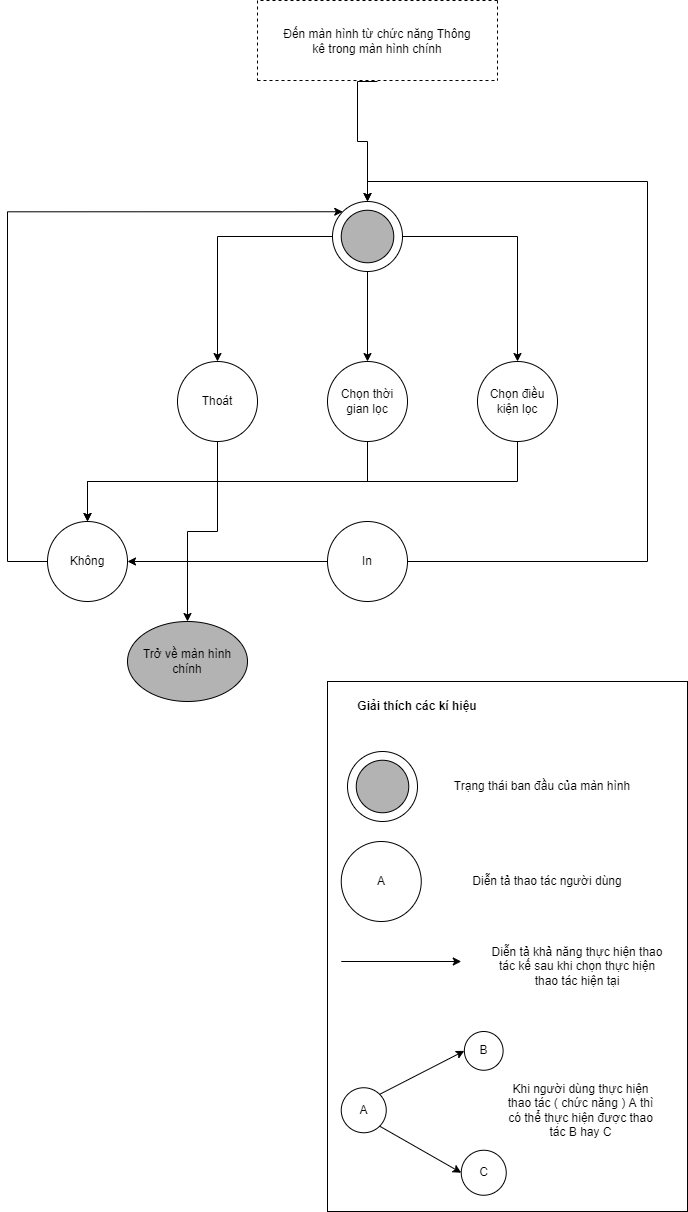

The diagram above was exported from draw.io. Its source (the exported page's mxGraphModel, read from the mxfile embedded in the PNG):
<mxGraphModel dx="1278" dy="1639" grid="1" gridSize="10" guides="1" tooltips="1" connect="1" arrows="1" fold="1" page="1" pageScale="1" pageWidth="850" pageHeight="1100" math="0" shadow="0">
  <root>
    <mxCell id="0" />
    <mxCell id="1" parent="0" />
    <mxCell id="dJeKPc4aok_GvCrYQkft-20" style="edgeStyle=orthogonalEdgeStyle;rounded=0;orthogonalLoop=1;jettySize=auto;html=1;entryX=0.5;entryY=0;entryDx=0;entryDy=0;" edge="1" parent="1" source="dJeKPc4aok_GvCrYQkft-3" target="dJeKPc4aok_GvCrYQkft-9">
      <mxGeometry relative="1" as="geometry" />
    </mxCell>
    <mxCell id="dJeKPc4aok_GvCrYQkft-21" style="edgeStyle=orthogonalEdgeStyle;rounded=0;orthogonalLoop=1;jettySize=auto;html=1;entryX=0.5;entryY=0;entryDx=0;entryDy=0;" edge="1" parent="1" source="dJeKPc4aok_GvCrYQkft-3" target="dJeKPc4aok_GvCrYQkft-8">
      <mxGeometry relative="1" as="geometry" />
    </mxCell>
    <mxCell id="dJeKPc4aok_GvCrYQkft-3" value="" style="ellipse;whiteSpace=wrap;html=1;aspect=fixed;" vertex="1" parent="1">
      <mxGeometry x="365" y="120" width="70" height="70" as="geometry" />
    </mxCell>
    <mxCell id="dJeKPc4aok_GvCrYQkft-18" style="edgeStyle=orthogonalEdgeStyle;rounded=0;orthogonalLoop=1;jettySize=auto;html=1;entryX=0.5;entryY=0;entryDx=0;entryDy=0;exitX=0;exitY=0.5;exitDx=0;exitDy=0;" edge="1" parent="1" source="dJeKPc4aok_GvCrYQkft-3" target="dJeKPc4aok_GvCrYQkft-6">
      <mxGeometry relative="1" as="geometry">
        <mxPoint x="360" y="155" as="sourcePoint" />
      </mxGeometry>
    </mxCell>
    <mxCell id="dJeKPc4aok_GvCrYQkft-4" value="" style="ellipse;whiteSpace=wrap;html=1;aspect=fixed;fillColor=#B3B3B3;" vertex="1" parent="1">
      <mxGeometry x="373.75" y="128.75" width="52.5" height="52.5" as="geometry" />
    </mxCell>
    <mxCell id="dJeKPc4aok_GvCrYQkft-19" style="edgeStyle=orthogonalEdgeStyle;rounded=0;orthogonalLoop=1;jettySize=auto;html=1;entryX=0.5;entryY=0;entryDx=0;entryDy=0;" edge="1" parent="1" source="dJeKPc4aok_GvCrYQkft-6" target="dJeKPc4aok_GvCrYQkft-16">
      <mxGeometry relative="1" as="geometry" />
    </mxCell>
    <mxCell id="dJeKPc4aok_GvCrYQkft-6" value="Thoát" style="ellipse;whiteSpace=wrap;html=1;aspect=fixed;" vertex="1" parent="1">
      <mxGeometry x="210" y="280" width="80" height="80" as="geometry" />
    </mxCell>
    <mxCell id="dJeKPc4aok_GvCrYQkft-22" style="edgeStyle=orthogonalEdgeStyle;rounded=0;orthogonalLoop=1;jettySize=auto;html=1;entryX=0.5;entryY=0;entryDx=0;entryDy=0;" edge="1" parent="1" source="dJeKPc4aok_GvCrYQkft-7" target="dJeKPc4aok_GvCrYQkft-3">
      <mxGeometry relative="1" as="geometry">
        <Array as="points">
          <mxPoint x="680" y="480" />
          <mxPoint x="680" y="100" />
          <mxPoint x="400" y="100" />
        </Array>
      </mxGeometry>
    </mxCell>
    <mxCell id="dJeKPc4aok_GvCrYQkft-24" style="edgeStyle=orthogonalEdgeStyle;rounded=0;orthogonalLoop=1;jettySize=auto;html=1;entryX=1;entryY=0.5;entryDx=0;entryDy=0;" edge="1" parent="1" source="dJeKPc4aok_GvCrYQkft-7" target="dJeKPc4aok_GvCrYQkft-17">
      <mxGeometry relative="1" as="geometry" />
    </mxCell>
    <mxCell id="dJeKPc4aok_GvCrYQkft-7" value="In" style="ellipse;whiteSpace=wrap;html=1;aspect=fixed;" vertex="1" parent="1">
      <mxGeometry x="360" y="440" width="80" height="80" as="geometry" />
    </mxCell>
    <mxCell id="dJeKPc4aok_GvCrYQkft-27" style="edgeStyle=orthogonalEdgeStyle;rounded=0;orthogonalLoop=1;jettySize=auto;html=1;entryX=0.5;entryY=0;entryDx=0;entryDy=0;" edge="1" parent="1" source="dJeKPc4aok_GvCrYQkft-8" target="dJeKPc4aok_GvCrYQkft-17">
      <mxGeometry relative="1" as="geometry">
        <Array as="points">
          <mxPoint x="400" y="400" />
          <mxPoint x="120" y="400" />
        </Array>
      </mxGeometry>
    </mxCell>
    <mxCell id="dJeKPc4aok_GvCrYQkft-8" value="Chọn thời gian lọc" style="ellipse;whiteSpace=wrap;html=1;aspect=fixed;" vertex="1" parent="1">
      <mxGeometry x="360" y="280" width="80" height="80" as="geometry" />
    </mxCell>
    <mxCell id="dJeKPc4aok_GvCrYQkft-28" style="edgeStyle=orthogonalEdgeStyle;rounded=0;orthogonalLoop=1;jettySize=auto;html=1;entryX=0.5;entryY=0;entryDx=0;entryDy=0;" edge="1" parent="1" source="dJeKPc4aok_GvCrYQkft-9" target="dJeKPc4aok_GvCrYQkft-17">
      <mxGeometry relative="1" as="geometry">
        <Array as="points">
          <mxPoint x="550" y="400" />
          <mxPoint x="120" y="400" />
        </Array>
      </mxGeometry>
    </mxCell>
    <mxCell id="dJeKPc4aok_GvCrYQkft-9" value="Chọn điều kiện lọc" style="ellipse;whiteSpace=wrap;html=1;aspect=fixed;" vertex="1" parent="1">
      <mxGeometry x="510" y="280" width="80" height="80" as="geometry" />
    </mxCell>
    <mxCell id="dJeKPc4aok_GvCrYQkft-10" value="" style="endArrow=none;dashed=1;html=1;rounded=0;" edge="1" parent="1">
      <mxGeometry width="50" height="50" relative="1" as="geometry">
        <mxPoint x="530" y="-81" as="sourcePoint" />
        <mxPoint x="290" y="-81" as="targetPoint" />
      </mxGeometry>
    </mxCell>
    <mxCell id="dJeKPc4aok_GvCrYQkft-11" value="" style="endArrow=none;dashed=1;html=1;rounded=0;" edge="1" parent="1">
      <mxGeometry width="50" height="50" relative="1" as="geometry">
        <mxPoint x="290" y="-81" as="sourcePoint" />
        <mxPoint x="290" y="-1" as="targetPoint" />
      </mxGeometry>
    </mxCell>
    <mxCell id="dJeKPc4aok_GvCrYQkft-12" value="" style="endArrow=none;dashed=1;html=1;rounded=0;" edge="1" parent="1">
      <mxGeometry width="50" height="50" relative="1" as="geometry">
        <mxPoint x="290" y="-1" as="sourcePoint" />
        <mxPoint x="530" y="-1" as="targetPoint" />
      </mxGeometry>
    </mxCell>
    <mxCell id="dJeKPc4aok_GvCrYQkft-13" value="" style="endArrow=none;dashed=1;html=1;rounded=0;" edge="1" parent="1">
      <mxGeometry width="50" height="50" relative="1" as="geometry">
        <mxPoint x="530" y="-81" as="sourcePoint" />
        <mxPoint x="530" y="-1" as="targetPoint" />
      </mxGeometry>
    </mxCell>
    <mxCell id="dJeKPc4aok_GvCrYQkft-26" style="edgeStyle=orthogonalEdgeStyle;rounded=0;orthogonalLoop=1;jettySize=auto;html=1;" edge="1" parent="1">
      <mxGeometry relative="1" as="geometry">
        <mxPoint x="400" y="120" as="targetPoint" />
        <mxPoint x="410" as="sourcePoint" />
      </mxGeometry>
    </mxCell>
    <mxCell id="dJeKPc4aok_GvCrYQkft-15" value="Đến màn hình từ chức năng Thông kê trong màn hình chính" style="text;html=1;strokeColor=none;fillColor=none;align=center;verticalAlign=middle;whiteSpace=wrap;rounded=0;" vertex="1" parent="1">
      <mxGeometry x="310" y="-61" width="200" height="41" as="geometry" />
    </mxCell>
    <mxCell id="dJeKPc4aok_GvCrYQkft-16" value="Trở về màn hình chính" style="ellipse;whiteSpace=wrap;html=1;fillColor=#B3B3B3;" vertex="1" parent="1">
      <mxGeometry x="160" y="540" width="120" height="80" as="geometry" />
    </mxCell>
    <mxCell id="dJeKPc4aok_GvCrYQkft-25" style="edgeStyle=orthogonalEdgeStyle;rounded=0;orthogonalLoop=1;jettySize=auto;html=1;entryX=0;entryY=0;entryDx=0;entryDy=0;" edge="1" parent="1" source="dJeKPc4aok_GvCrYQkft-17" target="dJeKPc4aok_GvCrYQkft-3">
      <mxGeometry relative="1" as="geometry">
        <Array as="points">
          <mxPoint x="40" y="480" />
          <mxPoint x="40" y="130" />
        </Array>
      </mxGeometry>
    </mxCell>
    <mxCell id="dJeKPc4aok_GvCrYQkft-17" value="Không" style="ellipse;whiteSpace=wrap;html=1;aspect=fixed;" vertex="1" parent="1">
      <mxGeometry x="80" y="440" width="80" height="80" as="geometry" />
    </mxCell>
    <mxCell id="dJeKPc4aok_GvCrYQkft-29" value="" style="rounded=0;whiteSpace=wrap;html=1;fillColor=none;" vertex="1" parent="1">
      <mxGeometry x="360" y="600" width="360" height="530" as="geometry" />
    </mxCell>
    <mxCell id="dJeKPc4aok_GvCrYQkft-30" value="&lt;b&gt;Giải thích các kí hiệu&lt;/b&gt;" style="text;html=1;strokeColor=none;fillColor=none;align=center;verticalAlign=middle;whiteSpace=wrap;rounded=0;" vertex="1" parent="1">
      <mxGeometry x="380" y="610" width="140" height="30" as="geometry" />
    </mxCell>
    <mxCell id="dJeKPc4aok_GvCrYQkft-31" value="" style="ellipse;whiteSpace=wrap;html=1;aspect=fixed;" vertex="1" parent="1">
      <mxGeometry x="380" y="670" width="70" height="70" as="geometry" />
    </mxCell>
    <mxCell id="dJeKPc4aok_GvCrYQkft-32" value="" style="ellipse;whiteSpace=wrap;html=1;aspect=fixed;fillColor=#B3B3B3;" vertex="1" parent="1">
      <mxGeometry x="388.75" y="678.75" width="52.5" height="52.5" as="geometry" />
    </mxCell>
    <mxCell id="dJeKPc4aok_GvCrYQkft-33" value="Trạng thái ban đầu của màn hình" style="text;html=1;strokeColor=none;fillColor=none;align=center;verticalAlign=middle;whiteSpace=wrap;rounded=0;" vertex="1" parent="1">
      <mxGeometry x="480" y="690" width="190" height="30" as="geometry" />
    </mxCell>
    <mxCell id="dJeKPc4aok_GvCrYQkft-34" value="A" style="ellipse;whiteSpace=wrap;html=1;aspect=fixed;fillColor=none;" vertex="1" parent="1">
      <mxGeometry x="373.75" y="760" width="80" height="80" as="geometry" />
    </mxCell>
    <mxCell id="dJeKPc4aok_GvCrYQkft-35" value="Diễn tả thao tác người dùng" style="text;html=1;strokeColor=none;fillColor=none;align=center;verticalAlign=middle;whiteSpace=wrap;rounded=0;" vertex="1" parent="1">
      <mxGeometry x="480" y="785" width="200" height="30" as="geometry" />
    </mxCell>
    <mxCell id="dJeKPc4aok_GvCrYQkft-38" value="" style="endArrow=classic;html=1;rounded=0;" edge="1" parent="1">
      <mxGeometry width="50" height="50" relative="1" as="geometry">
        <mxPoint x="373.75" y="880" as="sourcePoint" />
        <mxPoint x="493.75" y="880" as="targetPoint" />
      </mxGeometry>
    </mxCell>
    <mxCell id="dJeKPc4aok_GvCrYQkft-39" value="Diễn tả khả năng thực hiện thao tác kế sau khi chọn thực hiện thao tác hiện tại" style="text;html=1;strokeColor=none;fillColor=none;align=center;verticalAlign=middle;whiteSpace=wrap;rounded=0;" vertex="1" parent="1">
      <mxGeometry x="520" y="860" width="180" height="50" as="geometry" />
    </mxCell>
    <mxCell id="dJeKPc4aok_GvCrYQkft-46" value="A" style="ellipse;whiteSpace=wrap;html=1;aspect=fixed;fillColor=none;" vertex="1" parent="1">
      <mxGeometry x="373.75" y="1006.25" width="45" height="45" as="geometry" />
    </mxCell>
    <mxCell id="dJeKPc4aok_GvCrYQkft-47" value="B" style="ellipse;whiteSpace=wrap;html=1;aspect=fixed;fillColor=none;" vertex="1" parent="1">
      <mxGeometry x="496.87" y="950" width="38.75" height="38.75" as="geometry" />
    </mxCell>
    <mxCell id="dJeKPc4aok_GvCrYQkft-48" value="C" style="ellipse;whiteSpace=wrap;html=1;aspect=fixed;fillColor=none;" vertex="1" parent="1">
      <mxGeometry x="493.75" y="1068.75" width="45" height="45" as="geometry" />
    </mxCell>
    <mxCell id="dJeKPc4aok_GvCrYQkft-49" value="" style="endArrow=classic;html=1;rounded=0;exitX=1;exitY=0;exitDx=0;exitDy=0;entryX=0;entryY=0.5;entryDx=0;entryDy=0;" edge="1" parent="1" source="dJeKPc4aok_GvCrYQkft-46" target="dJeKPc4aok_GvCrYQkft-47">
      <mxGeometry width="50" height="50" relative="1" as="geometry">
        <mxPoint x="733.75" y="1038.75" as="sourcePoint" />
        <mxPoint x="783.75" y="988.75" as="targetPoint" />
      </mxGeometry>
    </mxCell>
    <mxCell id="dJeKPc4aok_GvCrYQkft-50" value="" style="endArrow=classic;html=1;rounded=0;exitX=1;exitY=1;exitDx=0;exitDy=0;entryX=0;entryY=0.5;entryDx=0;entryDy=0;" edge="1" parent="1" source="dJeKPc4aok_GvCrYQkft-46" target="dJeKPc4aok_GvCrYQkft-48">
      <mxGeometry width="50" height="50" relative="1" as="geometry">
        <mxPoint x="733.75" y="1038.75" as="sourcePoint" />
        <mxPoint x="783.75" y="988.75" as="targetPoint" />
      </mxGeometry>
    </mxCell>
    <mxCell id="dJeKPc4aok_GvCrYQkft-51" value="Khi người dùng thực hiện thao tác ( chức năng ) A thì có thể thực hiện được thao tác B hay C" style="text;html=1;strokeColor=none;fillColor=none;align=center;verticalAlign=middle;whiteSpace=wrap;rounded=0;" vertex="1" parent="1">
      <mxGeometry x="535.62" y="983.75" width="155" height="90" as="geometry" />
    </mxCell>
  </root>
</mxGraphModel>